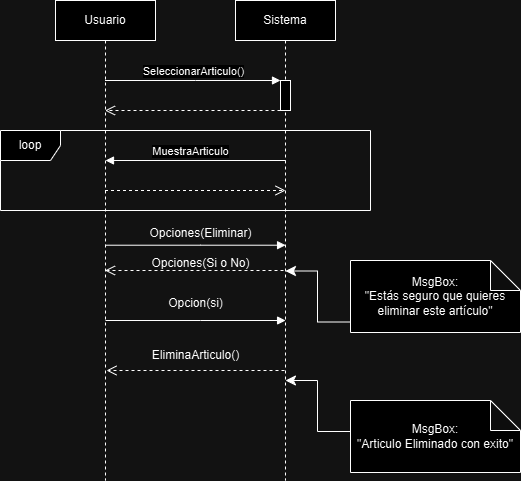

The diagram above was exported from draw.io. Its source (the exported page's mxGraphModel, read from the mxfile embedded in the PNG):
<mxGraphModel dx="880" dy="468" grid="1" gridSize="10" guides="1" tooltips="1" connect="1" arrows="1" fold="1" page="1" pageScale="1" pageWidth="850" pageHeight="1100" math="0" shadow="0">
  <root>
    <mxCell id="0" />
    <mxCell id="1" parent="0" />
    <mxCell id="aM9ryv3xv72pqoxQDRHE-1" value="Usuario" style="shape=umlLifeline;perimeter=lifelinePerimeter;whiteSpace=wrap;html=1;container=0;dropTarget=0;collapsible=0;recursiveResize=0;outlineConnect=0;portConstraint=eastwest;newEdgeStyle={&quot;edgeStyle&quot;:&quot;elbowEdgeStyle&quot;,&quot;elbow&quot;:&quot;vertical&quot;,&quot;curved&quot;:0,&quot;rounded&quot;:0};" parent="1" vertex="1">
      <mxGeometry x="285" y="50" width="100" height="480" as="geometry" />
    </mxCell>
    <mxCell id="aM9ryv3xv72pqoxQDRHE-5" value="Sistema" style="shape=umlLifeline;perimeter=lifelinePerimeter;whiteSpace=wrap;html=1;container=0;dropTarget=0;collapsible=0;recursiveResize=0;outlineConnect=0;portConstraint=eastwest;newEdgeStyle={&quot;edgeStyle&quot;:&quot;elbowEdgeStyle&quot;,&quot;elbow&quot;:&quot;vertical&quot;,&quot;curved&quot;:0,&quot;rounded&quot;:0};" parent="1" vertex="1">
      <mxGeometry x="465" y="50" width="100" height="480" as="geometry" />
    </mxCell>
    <mxCell id="aM9ryv3xv72pqoxQDRHE-6" value="&lt;span style=&quot;color: rgba(0, 0, 0, 0); font-family: monospace; font-size: 0px; text-align: start;&quot;&gt;%3CmxGraphModel%3E%3Croot%3E%3CmxCell%20id%3D%220%22%2F%3E%3CmxCell%20id%3D%221%22%20parent%3D%220%22%2F%3E%3CmxCell%20id%3D%222%22%20value%3D%22Sistema%22%20style%3D%22shape%3DumlLifeline%3Bperimeter%3DlifelinePerimeter%3BwhiteSpace%3Dwrap%3Bhtml%3D1%3Bcontainer%3D0%3BdropTarget%3D0%3Bcollapsible%3D0%3BrecursiveResize%3D0%3BoutlineConnect%3D0%3BportConstraint%3Deastwest%3BnewEdgeStyle%3D%7B%26quot%3BedgeStyle%26quot%3B%3A%26quot%3BelbowEdgeStyle%26quot%3B%2C%26quot%3Belbow%26quot%3B%3A%26quot%3Bvertical%26quot%3B%2C%26quot%3Bcurved%26quot%3B%3A0%2C%26quot%3Brounded%26quot%3B%3A0%7D%3B%22%20vertex%3D%221%22%20parent%3D%221%22%3E%3CmxGeometry%20x%3D%22465%22%20y%3D%2250%22%20width%3D%22100%22%20height%3D%22490%22%20as%3D%22geometry%22%2F%3E%3C%2FmxCell%3E%3CmxCell%20id%3D%223%22%20value%3D%22%22%20style%3D%22html%3D1%3Bpoints%3D%5B%5D%3Bperimeter%3DorthogonalPerimeter%3BoutlineConnect%3D0%3BtargetShapes%3DumlLifeline%3BportConstraint%3Deastwest%3BnewEdgeStyle%3D%7B%26quot%3BedgeStyle%26quot%3B%3A%26quot%3BelbowEdgeStyle%26quot%3B%2C%26quot%3Belbow%26quot%3B%3A%26quot%3Bvertical%26quot%3B%2C%26quot%3Bcurved%26quot%3B%3A0%2C%26quot%3Brounded%26quot%3B%3A0%7D%3B%22%20vertex%3D%221%22%20parent%3D%222%22%3E%3CmxGeometry%20x%3D%2245%22%20y%3D%2280%22%20width%3D%2210%22%20height%3D%22130%22%20as%3D%22geometry%22%2F%3E%3C%2FmxCell%3E%3C%2Froot%3E%3C%2FmxGraphModel%3E&lt;/span&gt;" style="html=1;points=[];perimeter=orthogonalPerimeter;outlineConnect=0;targetShapes=umlLifeline;portConstraint=eastwest;newEdgeStyle={&quot;edgeStyle&quot;:&quot;elbowEdgeStyle&quot;,&quot;elbow&quot;:&quot;vertical&quot;,&quot;curved&quot;:0,&quot;rounded&quot;:0};" parent="aM9ryv3xv72pqoxQDRHE-5" vertex="1">
      <mxGeometry x="45" y="80" width="10" height="30" as="geometry" />
    </mxCell>
    <mxCell id="aM9ryv3xv72pqoxQDRHE-7" value="SeleccionarArticulo()" style="html=1;verticalAlign=bottom;endArrow=block;edgeStyle=elbowEdgeStyle;elbow=vertical;curved=0;rounded=0;" parent="1" source="aM9ryv3xv72pqoxQDRHE-1" target="aM9ryv3xv72pqoxQDRHE-6" edge="1">
      <mxGeometry relative="1" as="geometry">
        <mxPoint x="220" y="130" as="sourcePoint" />
        <Array as="points">
          <mxPoint x="425" y="130" />
        </Array>
      </mxGeometry>
    </mxCell>
    <mxCell id="Fs9v8g13hk3tJoiMynEj-2" value="" style="html=1;verticalAlign=bottom;endArrow=open;dashed=1;endSize=8;edgeStyle=elbowEdgeStyle;elbow=vertical;curved=0;rounded=0;" parent="1" target="aM9ryv3xv72pqoxQDRHE-1" edge="1">
      <mxGeometry relative="1" as="geometry">
        <mxPoint x="340" y="160" as="targetPoint" />
        <Array as="points">
          <mxPoint x="435" y="160" />
        </Array>
        <mxPoint x="510" y="160" as="sourcePoint" />
      </mxGeometry>
    </mxCell>
    <mxCell id="Fs9v8g13hk3tJoiMynEj-3" value="loop" style="shape=umlFrame;whiteSpace=wrap;html=1;pointerEvents=0;" parent="1" vertex="1">
      <mxGeometry x="230" y="180" width="370" height="80" as="geometry" />
    </mxCell>
    <mxCell id="Fs9v8g13hk3tJoiMynEj-4" value="MuestraArticulo" style="html=1;verticalAlign=bottom;endArrow=block;edgeStyle=elbowEdgeStyle;elbow=vertical;curved=0;rounded=0;" parent="1" edge="1">
      <mxGeometry x="0.517" relative="1" as="geometry">
        <mxPoint x="343" y="210" as="sourcePoint" />
        <Array as="points">
          <mxPoint x="515" y="210" />
        </Array>
        <mxPoint x="335" y="210" as="targetPoint" />
        <mxPoint as="offset" />
      </mxGeometry>
    </mxCell>
    <mxCell id="Fs9v8g13hk3tJoiMynEj-5" value="" style="html=1;verticalAlign=bottom;endArrow=open;dashed=1;endSize=8;edgeStyle=elbowEdgeStyle;elbow=vertical;curved=0;rounded=0;" parent="1" source="aM9ryv3xv72pqoxQDRHE-1" edge="1">
      <mxGeometry relative="1" as="geometry">
        <mxPoint x="515" y="240" as="targetPoint" />
        <Array as="points">
          <mxPoint x="430" y="240" />
        </Array>
        <mxPoint x="505" y="240" as="sourcePoint" />
      </mxGeometry>
    </mxCell>
    <mxCell id="Fs9v8g13hk3tJoiMynEj-12" value="" style="html=1;verticalAlign=bottom;endArrow=block;edgeStyle=elbowEdgeStyle;elbow=vertical;curved=0;rounded=0;" parent="1" edge="1">
      <mxGeometry relative="1" as="geometry">
        <mxPoint x="334.99857142857144" y="294.71000000000004" as="sourcePoint" />
        <Array as="points">
          <mxPoint x="430.07" y="294.71000000000004" />
        </Array>
        <mxPoint x="515.07" y="294.71000000000004" as="targetPoint" />
      </mxGeometry>
    </mxCell>
    <mxCell id="Fs9v8g13hk3tJoiMynEj-17" value="Opciones(Eliminar)" style="text;html=1;align=center;verticalAlign=middle;resizable=0;points=[];autosize=1;strokeColor=none;fillColor=none;" parent="1" vertex="1">
      <mxGeometry x="365" y="268" width="130" height="30" as="geometry" />
    </mxCell>
    <mxCell id="Fs9v8g13hk3tJoiMynEj-22" value="" style="html=1;verticalAlign=bottom;endArrow=open;dashed=1;endSize=8;edgeStyle=elbowEdgeStyle;elbow=vertical;curved=0;rounded=0;" parent="1" target="aM9ryv3xv72pqoxQDRHE-1" edge="1">
      <mxGeometry relative="1" as="geometry">
        <mxPoint x="338" y="320" as="targetPoint" />
        <Array as="points">
          <mxPoint x="438" y="320" />
        </Array>
        <mxPoint x="513" y="320" as="sourcePoint" />
      </mxGeometry>
    </mxCell>
    <mxCell id="Fs9v8g13hk3tJoiMynEj-24" value="MsgBox:&lt;div&gt;&quot;Estás seguro que quieres eliminar este artículo&quot;&lt;/div&gt;" style="shape=note;whiteSpace=wrap;html=1;backgroundOutline=1;darkOpacity=0.05;" parent="1" vertex="1">
      <mxGeometry x="580" y="310" width="170" height="72" as="geometry" />
    </mxCell>
    <mxCell id="Fs9v8g13hk3tJoiMynEj-25" value="" style="edgeStyle=elbowEdgeStyle;elbow=horizontal;endArrow=classic;html=1;curved=0;rounded=0;endSize=8;startSize=8;exitX=0;exitY=0.5;exitDx=0;exitDy=0;exitPerimeter=0;" parent="1" edge="1">
      <mxGeometry width="50" height="50" relative="1" as="geometry">
        <mxPoint x="580" y="371.5" as="sourcePoint" />
        <mxPoint x="514.9285714285713" y="320.5" as="targetPoint" />
      </mxGeometry>
    </mxCell>
    <mxCell id="Fs9v8g13hk3tJoiMynEj-26" value="Opciones(Si o No)" style="text;html=1;align=center;verticalAlign=middle;resizable=0;points=[];autosize=1;strokeColor=none;fillColor=none;" parent="1" vertex="1">
      <mxGeometry x="370" y="298" width="120" height="30" as="geometry" />
    </mxCell>
    <mxCell id="Fs9v8g13hk3tJoiMynEj-27" value="" style="html=1;verticalAlign=bottom;endArrow=block;edgeStyle=elbowEdgeStyle;elbow=vertical;curved=0;rounded=0;" parent="1" edge="1">
      <mxGeometry relative="1" as="geometry">
        <mxPoint x="334.99857142857144" y="370.00000000000006" as="sourcePoint" />
        <Array as="points">
          <mxPoint x="430.07" y="370.00000000000006" />
        </Array>
        <mxPoint x="515.07" y="370.00000000000006" as="targetPoint" />
      </mxGeometry>
    </mxCell>
    <mxCell id="Fs9v8g13hk3tJoiMynEj-29" value="" style="html=1;verticalAlign=bottom;endArrow=open;dashed=1;endSize=8;edgeStyle=elbowEdgeStyle;elbow=vertical;curved=0;rounded=0;" parent="1" edge="1">
      <mxGeometry relative="1" as="geometry">
        <mxPoint x="336" y="420" as="targetPoint" />
        <Array as="points">
          <mxPoint x="439" y="420" />
        </Array>
        <mxPoint x="514" y="420" as="sourcePoint" />
      </mxGeometry>
    </mxCell>
    <mxCell id="Fs9v8g13hk3tJoiMynEj-30" value="Opcion(si)" style="text;html=1;align=center;verticalAlign=middle;resizable=0;points=[];autosize=1;strokeColor=none;fillColor=none;" parent="1" vertex="1">
      <mxGeometry x="385" y="338" width="80" height="30" as="geometry" />
    </mxCell>
    <mxCell id="Fs9v8g13hk3tJoiMynEj-31" value="EliminaArticulo()" style="text;html=1;align=center;verticalAlign=middle;resizable=0;points=[];autosize=1;strokeColor=none;fillColor=none;" parent="1" vertex="1">
      <mxGeometry x="370" y="390" width="110" height="30" as="geometry" />
    </mxCell>
    <mxCell id="Fs9v8g13hk3tJoiMynEj-34" value="MsgBox:&lt;div&gt;&quot;Articulo Eliminado con exito&quot;&lt;/div&gt;" style="shape=note;whiteSpace=wrap;html=1;backgroundOutline=1;darkOpacity=0.05;" parent="1" vertex="1">
      <mxGeometry x="580" y="450" width="170" height="72" as="geometry" />
    </mxCell>
    <mxCell id="Fs9v8g13hk3tJoiMynEj-35" value="" style="edgeStyle=elbowEdgeStyle;elbow=horizontal;endArrow=classic;html=1;curved=0;rounded=0;endSize=8;startSize=8;exitX=0;exitY=0.5;exitDx=0;exitDy=0;exitPerimeter=0;" parent="1" edge="1">
      <mxGeometry width="50" height="50" relative="1" as="geometry">
        <mxPoint x="580" y="481" as="sourcePoint" />
        <mxPoint x="514.9285714285713" y="430" as="targetPoint" />
      </mxGeometry>
    </mxCell>
  </root>
</mxGraphModel>